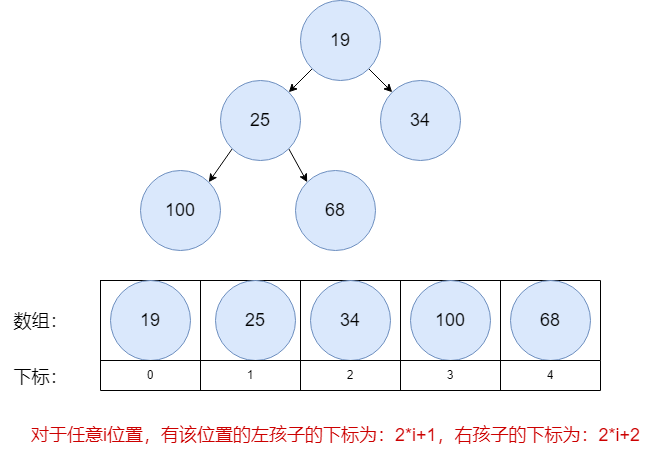

The diagram above was exported from draw.io. Its source (the exported page's mxGraphModel, read from the mxfile embedded in the PNG):
<mxGraphModel dx="1194" dy="688" grid="1" gridSize="10" guides="1" tooltips="1" connect="1" arrows="1" fold="1" page="1" pageScale="1" pageWidth="827" pageHeight="1169" math="0" shadow="0">
  <root>
    <mxCell id="0" />
    <mxCell id="1" parent="0" />
    <mxCell id="hcC3LFKhELLy3kRUXwCM-2" style="rounded=0;orthogonalLoop=1;jettySize=auto;html=1;exitX=0;exitY=1;exitDx=0;exitDy=0;entryX=1;entryY=0;entryDx=0;entryDy=0;" edge="1" parent="1" source="hcC3LFKhELLy3kRUXwCM-4" target="hcC3LFKhELLy3kRUXwCM-7">
      <mxGeometry relative="1" as="geometry" />
    </mxCell>
    <mxCell id="hcC3LFKhELLy3kRUXwCM-3" style="rounded=0;orthogonalLoop=1;jettySize=auto;html=1;exitX=1;exitY=1;exitDx=0;exitDy=0;entryX=0;entryY=0;entryDx=0;entryDy=0;" edge="1" parent="1" source="hcC3LFKhELLy3kRUXwCM-4" target="hcC3LFKhELLy3kRUXwCM-10">
      <mxGeometry relative="1" as="geometry" />
    </mxCell>
    <mxCell id="hcC3LFKhELLy3kRUXwCM-4" value="&lt;font style=&quot;font-size: 18px;&quot;&gt;19&lt;/font&gt;" style="ellipse;whiteSpace=wrap;html=1;aspect=fixed;fillColor=#dae8fc;strokeColor=#6c8ebf;" vertex="1" parent="1">
      <mxGeometry x="380" y="80" width="80" height="80" as="geometry" />
    </mxCell>
    <mxCell id="hcC3LFKhELLy3kRUXwCM-5" style="rounded=0;orthogonalLoop=1;jettySize=auto;html=1;exitX=0;exitY=1;exitDx=0;exitDy=0;entryX=1;entryY=0;entryDx=0;entryDy=0;" edge="1" parent="1" source="hcC3LFKhELLy3kRUXwCM-7" target="hcC3LFKhELLy3kRUXwCM-8">
      <mxGeometry relative="1" as="geometry" />
    </mxCell>
    <mxCell id="hcC3LFKhELLy3kRUXwCM-6" style="rounded=0;orthogonalLoop=1;jettySize=auto;html=1;exitX=1;exitY=1;exitDx=0;exitDy=0;entryX=0;entryY=0;entryDx=0;entryDy=0;" edge="1" parent="1" source="hcC3LFKhELLy3kRUXwCM-7" target="hcC3LFKhELLy3kRUXwCM-9">
      <mxGeometry relative="1" as="geometry" />
    </mxCell>
    <mxCell id="hcC3LFKhELLy3kRUXwCM-7" value="&lt;font style=&quot;font-size: 18px;&quot;&gt;25&lt;/font&gt;" style="ellipse;whiteSpace=wrap;html=1;aspect=fixed;fillColor=#dae8fc;strokeColor=#6c8ebf;" vertex="1" parent="1">
      <mxGeometry x="300" y="160" width="80" height="80" as="geometry" />
    </mxCell>
    <mxCell id="hcC3LFKhELLy3kRUXwCM-8" value="&lt;font style=&quot;font-size: 18px;&quot;&gt;100&lt;/font&gt;" style="ellipse;whiteSpace=wrap;html=1;aspect=fixed;fillColor=#dae8fc;strokeColor=#6c8ebf;" vertex="1" parent="1">
      <mxGeometry x="220" y="250" width="80" height="80" as="geometry" />
    </mxCell>
    <mxCell id="hcC3LFKhELLy3kRUXwCM-9" value="&lt;font style=&quot;font-size: 18px;&quot;&gt;68&lt;/font&gt;" style="ellipse;whiteSpace=wrap;html=1;aspect=fixed;fillColor=#dae8fc;strokeColor=#6c8ebf;" vertex="1" parent="1">
      <mxGeometry x="375" y="250" width="80" height="80" as="geometry" />
    </mxCell>
    <mxCell id="hcC3LFKhELLy3kRUXwCM-10" value="&lt;font style=&quot;font-size: 18px;&quot;&gt;34&lt;/font&gt;" style="ellipse;whiteSpace=wrap;html=1;aspect=fixed;fillColor=#dae8fc;strokeColor=#6c8ebf;" vertex="1" parent="1">
      <mxGeometry x="460" y="160" width="80" height="80" as="geometry" />
    </mxCell>
    <mxCell id="hcC3LFKhELLy3kRUXwCM-11" value="" style="shape=table;startSize=0;container=1;collapsible=0;childLayout=tableLayout;" vertex="1" parent="1">
      <mxGeometry x="180" y="360" width="500" height="80" as="geometry" />
    </mxCell>
    <mxCell id="hcC3LFKhELLy3kRUXwCM-12" value="" style="shape=tableRow;horizontal=0;startSize=0;swimlaneHead=0;swimlaneBody=0;strokeColor=inherit;top=0;left=0;bottom=0;right=0;collapsible=0;dropTarget=0;fillColor=none;points=[[0,0.5],[1,0.5]];portConstraint=eastwest;" vertex="1" parent="hcC3LFKhELLy3kRUXwCM-11">
      <mxGeometry width="500" height="80" as="geometry" />
    </mxCell>
    <mxCell id="hcC3LFKhELLy3kRUXwCM-13" value="" style="shape=partialRectangle;html=1;whiteSpace=wrap;connectable=0;strokeColor=inherit;overflow=hidden;fillColor=none;top=0;left=0;bottom=0;right=0;pointerEvents=1;" vertex="1" parent="hcC3LFKhELLy3kRUXwCM-12">
      <mxGeometry width="100" height="80" as="geometry">
        <mxRectangle width="100" height="80" as="alternateBounds" />
      </mxGeometry>
    </mxCell>
    <mxCell id="hcC3LFKhELLy3kRUXwCM-14" value="" style="shape=partialRectangle;html=1;whiteSpace=wrap;connectable=0;strokeColor=inherit;overflow=hidden;fillColor=none;top=0;left=0;bottom=0;right=0;pointerEvents=1;" vertex="1" parent="hcC3LFKhELLy3kRUXwCM-12">
      <mxGeometry x="100" width="100" height="80" as="geometry">
        <mxRectangle width="100" height="80" as="alternateBounds" />
      </mxGeometry>
    </mxCell>
    <mxCell id="hcC3LFKhELLy3kRUXwCM-15" value="" style="shape=partialRectangle;html=1;whiteSpace=wrap;connectable=0;strokeColor=inherit;overflow=hidden;fillColor=none;top=0;left=0;bottom=0;right=0;pointerEvents=1;" vertex="1" parent="hcC3LFKhELLy3kRUXwCM-12">
      <mxGeometry x="200" width="100" height="80" as="geometry">
        <mxRectangle width="100" height="80" as="alternateBounds" />
      </mxGeometry>
    </mxCell>
    <mxCell id="hcC3LFKhELLy3kRUXwCM-16" value="" style="shape=partialRectangle;html=1;whiteSpace=wrap;connectable=0;strokeColor=inherit;overflow=hidden;fillColor=none;top=0;left=0;bottom=0;right=0;pointerEvents=1;" vertex="1" parent="hcC3LFKhELLy3kRUXwCM-12">
      <mxGeometry x="300" width="100" height="80" as="geometry">
        <mxRectangle width="100" height="80" as="alternateBounds" />
      </mxGeometry>
    </mxCell>
    <mxCell id="hcC3LFKhELLy3kRUXwCM-17" value="" style="shape=partialRectangle;html=1;whiteSpace=wrap;connectable=0;strokeColor=inherit;overflow=hidden;fillColor=none;top=0;left=0;bottom=0;right=0;pointerEvents=1;" vertex="1" parent="hcC3LFKhELLy3kRUXwCM-12">
      <mxGeometry x="400" width="100" height="80" as="geometry">
        <mxRectangle width="100" height="80" as="alternateBounds" />
      </mxGeometry>
    </mxCell>
    <mxCell id="hcC3LFKhELLy3kRUXwCM-18" value="&lt;font style=&quot;font-size: 18px;&quot;&gt;19&lt;/font&gt;" style="ellipse;whiteSpace=wrap;html=1;aspect=fixed;fillColor=#dae8fc;strokeColor=#6c8ebf;" vertex="1" parent="1">
      <mxGeometry x="190" y="360" width="80" height="80" as="geometry" />
    </mxCell>
    <mxCell id="hcC3LFKhELLy3kRUXwCM-19" value="&lt;font style=&quot;font-size: 18px;&quot;&gt;25&lt;/font&gt;" style="ellipse;whiteSpace=wrap;html=1;aspect=fixed;fillColor=#dae8fc;strokeColor=#6c8ebf;" vertex="1" parent="1">
      <mxGeometry x="295" y="360" width="80" height="80" as="geometry" />
    </mxCell>
    <mxCell id="hcC3LFKhELLy3kRUXwCM-20" value="&lt;font style=&quot;font-size: 18px;&quot;&gt;34&lt;/font&gt;" style="ellipse;whiteSpace=wrap;html=1;aspect=fixed;fillColor=#dae8fc;strokeColor=#6c8ebf;" vertex="1" parent="1">
      <mxGeometry x="390" y="360" width="80" height="80" as="geometry" />
    </mxCell>
    <mxCell id="hcC3LFKhELLy3kRUXwCM-21" value="&lt;font style=&quot;font-size: 18px;&quot;&gt;100&lt;/font&gt;" style="ellipse;whiteSpace=wrap;html=1;aspect=fixed;fillColor=#dae8fc;strokeColor=#6c8ebf;" vertex="1" parent="1">
      <mxGeometry x="490" y="360" width="80" height="80" as="geometry" />
    </mxCell>
    <mxCell id="hcC3LFKhELLy3kRUXwCM-22" value="&lt;font style=&quot;font-size: 18px;&quot;&gt;68&lt;/font&gt;" style="ellipse;whiteSpace=wrap;html=1;aspect=fixed;fillColor=#dae8fc;strokeColor=#6c8ebf;" vertex="1" parent="1">
      <mxGeometry x="590" y="360" width="80" height="80" as="geometry" />
    </mxCell>
    <mxCell id="hcC3LFKhELLy3kRUXwCM-23" value="" style="shape=table;startSize=0;container=1;collapsible=0;childLayout=tableLayout;" vertex="1" parent="1">
      <mxGeometry x="180" y="440" width="500" height="30" as="geometry" />
    </mxCell>
    <mxCell id="hcC3LFKhELLy3kRUXwCM-24" value="" style="shape=tableRow;horizontal=0;startSize=0;swimlaneHead=0;swimlaneBody=0;strokeColor=inherit;top=0;left=0;bottom=0;right=0;collapsible=0;dropTarget=0;fillColor=none;points=[[0,0.5],[1,0.5]];portConstraint=eastwest;" vertex="1" parent="hcC3LFKhELLy3kRUXwCM-23">
      <mxGeometry width="500" height="30" as="geometry" />
    </mxCell>
    <mxCell id="hcC3LFKhELLy3kRUXwCM-25" value="0" style="shape=partialRectangle;html=1;whiteSpace=wrap;connectable=0;strokeColor=inherit;overflow=hidden;fillColor=none;top=0;left=0;bottom=0;right=0;pointerEvents=1;" vertex="1" parent="hcC3LFKhELLy3kRUXwCM-24">
      <mxGeometry width="100" height="30" as="geometry">
        <mxRectangle width="100" height="30" as="alternateBounds" />
      </mxGeometry>
    </mxCell>
    <mxCell id="hcC3LFKhELLy3kRUXwCM-26" value="1" style="shape=partialRectangle;html=1;whiteSpace=wrap;connectable=0;strokeColor=inherit;overflow=hidden;fillColor=none;top=0;left=0;bottom=0;right=0;pointerEvents=1;" vertex="1" parent="hcC3LFKhELLy3kRUXwCM-24">
      <mxGeometry x="100" width="100" height="30" as="geometry">
        <mxRectangle width="100" height="30" as="alternateBounds" />
      </mxGeometry>
    </mxCell>
    <mxCell id="hcC3LFKhELLy3kRUXwCM-27" value="2" style="shape=partialRectangle;html=1;whiteSpace=wrap;connectable=0;strokeColor=inherit;overflow=hidden;fillColor=none;top=0;left=0;bottom=0;right=0;pointerEvents=1;" vertex="1" parent="hcC3LFKhELLy3kRUXwCM-24">
      <mxGeometry x="200" width="100" height="30" as="geometry">
        <mxRectangle width="100" height="30" as="alternateBounds" />
      </mxGeometry>
    </mxCell>
    <mxCell id="hcC3LFKhELLy3kRUXwCM-28" value="3" style="shape=partialRectangle;html=1;whiteSpace=wrap;connectable=0;strokeColor=inherit;overflow=hidden;fillColor=none;top=0;left=0;bottom=0;right=0;pointerEvents=1;" vertex="1" parent="hcC3LFKhELLy3kRUXwCM-24">
      <mxGeometry x="300" width="100" height="30" as="geometry">
        <mxRectangle width="100" height="30" as="alternateBounds" />
      </mxGeometry>
    </mxCell>
    <mxCell id="hcC3LFKhELLy3kRUXwCM-29" value="4" style="shape=partialRectangle;html=1;whiteSpace=wrap;connectable=0;strokeColor=inherit;overflow=hidden;fillColor=none;top=0;left=0;bottom=0;right=0;pointerEvents=1;" vertex="1" parent="hcC3LFKhELLy3kRUXwCM-24">
      <mxGeometry x="400" width="100" height="30" as="geometry">
        <mxRectangle width="100" height="30" as="alternateBounds" />
      </mxGeometry>
    </mxCell>
    <mxCell id="hcC3LFKhELLy3kRUXwCM-30" value="&lt;font style=&quot;font-size: 18px;&quot;&gt;数组：&lt;/font&gt;" style="text;html=1;align=center;verticalAlign=middle;resizable=0;points=[];autosize=1;strokeColor=none;fillColor=none;" vertex="1" parent="1">
      <mxGeometry x="80" y="381" width="80" height="40" as="geometry" />
    </mxCell>
    <mxCell id="hcC3LFKhELLy3kRUXwCM-31" value="&lt;font style=&quot;font-size: 18px;&quot;&gt;下标：&lt;/font&gt;" style="text;html=1;align=center;verticalAlign=middle;resizable=0;points=[];autosize=1;strokeColor=none;fillColor=none;" vertex="1" parent="1">
      <mxGeometry x="80" y="437" width="80" height="40" as="geometry" />
    </mxCell>
    <mxCell id="hcC3LFKhELLy3kRUXwCM-32" value="&lt;font color=&quot;#cc0000&quot; style=&quot;font-size: 18px;&quot;&gt;对于任意i位置，有该位置的左孩子的下标为：2*i+1，右孩子的下标为：2*i+2&lt;/font&gt;" style="text;html=1;align=center;verticalAlign=middle;resizable=0;points=[];autosize=1;strokeColor=none;fillColor=none;" vertex="1" parent="1">
      <mxGeometry x="100" y="495" width="630" height="40" as="geometry" />
    </mxCell>
  </root>
</mxGraphModel>